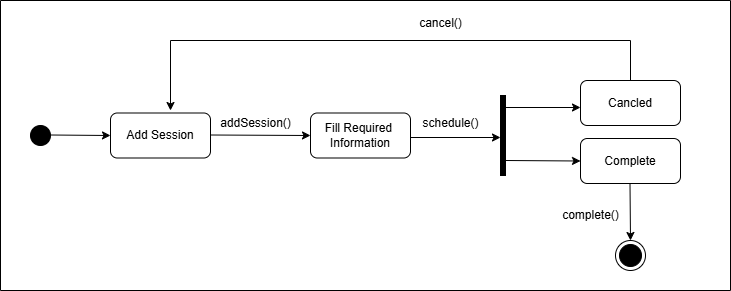

The diagram above was exported from draw.io. Its source (the exported page's mxGraphModel, read from the mxfile embedded in the PNG):
<mxGraphModel dx="872" dy="534" grid="1" gridSize="10" guides="1" tooltips="1" connect="1" arrows="1" fold="1" page="1" pageScale="1" pageWidth="827" pageHeight="1169" math="0" shadow="0">
  <root>
    <mxCell id="0" />
    <mxCell id="1" parent="0" />
    <mxCell id="afP9uBqQeH_6Y0sdVnDs-2" value="" style="ellipse;fillColor=strokeColor;html=1;" vertex="1" parent="1">
      <mxGeometry x="100" y="205" width="20" height="20" as="geometry" />
    </mxCell>
    <mxCell id="afP9uBqQeH_6Y0sdVnDs-3" value="" style="endArrow=classic;html=1;rounded=0;" edge="1" parent="1">
      <mxGeometry width="50" height="50" relative="1" as="geometry">
        <mxPoint x="120" y="214.5" as="sourcePoint" />
        <mxPoint x="180" y="215" as="targetPoint" />
      </mxGeometry>
    </mxCell>
    <mxCell id="afP9uBqQeH_6Y0sdVnDs-5" value="Add Session" style="rounded=1;whiteSpace=wrap;html=1;" vertex="1" parent="1">
      <mxGeometry x="180" y="192.5" width="100" height="45" as="geometry" />
    </mxCell>
    <mxCell id="afP9uBqQeH_6Y0sdVnDs-6" value="" style="endArrow=classic;html=1;rounded=0;" edge="1" parent="1">
      <mxGeometry width="50" height="50" relative="1" as="geometry">
        <mxPoint x="280" y="214.5" as="sourcePoint" />
        <mxPoint x="380" y="215" as="targetPoint" />
      </mxGeometry>
    </mxCell>
    <mxCell id="afP9uBqQeH_6Y0sdVnDs-7" value="addSession()" style="text;html=1;align=center;verticalAlign=middle;resizable=0;points=[];autosize=1;strokeColor=none;fillColor=none;" vertex="1" parent="1">
      <mxGeometry x="280" y="188" width="90" height="30" as="geometry" />
    </mxCell>
    <mxCell id="afP9uBqQeH_6Y0sdVnDs-8" value="Fill Required&amp;nbsp;&lt;div&gt;Information&lt;/div&gt;" style="rounded=1;whiteSpace=wrap;html=1;" vertex="1" parent="1">
      <mxGeometry x="380" y="192.5" width="100" height="45" as="geometry" />
    </mxCell>
    <mxCell id="afP9uBqQeH_6Y0sdVnDs-9" value="" style="endArrow=classic;html=1;rounded=0;" edge="1" parent="1">
      <mxGeometry width="50" height="50" relative="1" as="geometry">
        <mxPoint x="480" y="217" as="sourcePoint" />
        <mxPoint x="570" y="217" as="targetPoint" />
      </mxGeometry>
    </mxCell>
    <mxCell id="afP9uBqQeH_6Y0sdVnDs-10" value="schedule()" style="text;html=1;align=center;verticalAlign=middle;resizable=0;points=[];autosize=1;strokeColor=none;fillColor=none;" vertex="1" parent="1">
      <mxGeometry x="480" y="188" width="80" height="30" as="geometry" />
    </mxCell>
    <mxCell id="afP9uBqQeH_6Y0sdVnDs-11" value="Complete" style="rounded=1;whiteSpace=wrap;html=1;" vertex="1" parent="1">
      <mxGeometry x="650" y="218" width="100" height="45" as="geometry" />
    </mxCell>
    <mxCell id="afP9uBqQeH_6Y0sdVnDs-12" value="" style="endArrow=classic;html=1;rounded=0;entryX=0.5;entryY=0;entryDx=0;entryDy=0;" edge="1" parent="1" target="afP9uBqQeH_6Y0sdVnDs-15">
      <mxGeometry width="50" height="50" relative="1" as="geometry">
        <mxPoint x="699.5" y="263" as="sourcePoint" />
        <mxPoint x="700" y="315.5" as="targetPoint" />
      </mxGeometry>
    </mxCell>
    <mxCell id="afP9uBqQeH_6Y0sdVnDs-13" value="complete()" style="text;html=1;align=center;verticalAlign=middle;resizable=0;points=[];autosize=1;strokeColor=none;fillColor=none;" vertex="1" parent="1">
      <mxGeometry x="620" y="280" width="80" height="30" as="geometry" />
    </mxCell>
    <mxCell id="afP9uBqQeH_6Y0sdVnDs-15" value="" style="ellipse;html=1;shape=endState;fillColor=strokeColor;" vertex="1" parent="1">
      <mxGeometry x="685" y="320" width="30" height="30" as="geometry" />
    </mxCell>
    <mxCell id="afP9uBqQeH_6Y0sdVnDs-16" value="" style="endArrow=classic;html=1;rounded=0;" edge="1" parent="1">
      <mxGeometry width="50" height="50" relative="1" as="geometry">
        <mxPoint x="575" y="187" as="sourcePoint" />
        <mxPoint x="650" y="187" as="targetPoint" />
      </mxGeometry>
    </mxCell>
    <mxCell id="afP9uBqQeH_6Y0sdVnDs-17" value="" style="html=1;points=[];perimeter=orthogonalPerimeter;fillColor=strokeColor;" vertex="1" parent="1">
      <mxGeometry x="570" y="175" width="5" height="80" as="geometry" />
    </mxCell>
    <mxCell id="afP9uBqQeH_6Y0sdVnDs-18" value="" style="endArrow=classic;html=1;rounded=0;entryX=0;entryY=0.5;entryDx=0;entryDy=0;" edge="1" parent="1" target="afP9uBqQeH_6Y0sdVnDs-11">
      <mxGeometry width="50" height="50" relative="1" as="geometry">
        <mxPoint x="575" y="240" as="sourcePoint" />
        <mxPoint x="635" y="240" as="targetPoint" />
      </mxGeometry>
    </mxCell>
    <mxCell id="afP9uBqQeH_6Y0sdVnDs-19" value="Cancled" style="rounded=1;whiteSpace=wrap;html=1;" vertex="1" parent="1">
      <mxGeometry x="650" y="160" width="100" height="45" as="geometry" />
    </mxCell>
    <mxCell id="afP9uBqQeH_6Y0sdVnDs-20" value="" style="endArrow=none;html=1;rounded=0;" edge="1" parent="1">
      <mxGeometry width="50" height="50" relative="1" as="geometry">
        <mxPoint x="700" y="160" as="sourcePoint" />
        <mxPoint x="700" y="120" as="targetPoint" />
      </mxGeometry>
    </mxCell>
    <mxCell id="afP9uBqQeH_6Y0sdVnDs-21" value="" style="endArrow=none;html=1;rounded=0;" edge="1" parent="1">
      <mxGeometry width="50" height="50" relative="1" as="geometry">
        <mxPoint x="240" y="120" as="sourcePoint" />
        <mxPoint x="700" y="120" as="targetPoint" />
      </mxGeometry>
    </mxCell>
    <mxCell id="afP9uBqQeH_6Y0sdVnDs-22" value="" style="endArrow=classic;html=1;rounded=0;" edge="1" parent="1">
      <mxGeometry width="50" height="50" relative="1" as="geometry">
        <mxPoint x="240" y="120" as="sourcePoint" />
        <mxPoint x="240" y="190" as="targetPoint" />
      </mxGeometry>
    </mxCell>
    <mxCell id="afP9uBqQeH_6Y0sdVnDs-23" value="cancel()" style="text;html=1;align=center;verticalAlign=middle;resizable=0;points=[];autosize=1;strokeColor=none;fillColor=none;" vertex="1" parent="1">
      <mxGeometry x="475" y="88" width="70" height="30" as="geometry" />
    </mxCell>
    <mxCell id="afP9uBqQeH_6Y0sdVnDs-24" value="" style="swimlane;startSize=0;" vertex="1" parent="1">
      <mxGeometry x="70" y="80" width="730" height="290" as="geometry" />
    </mxCell>
  </root>
</mxGraphModel>